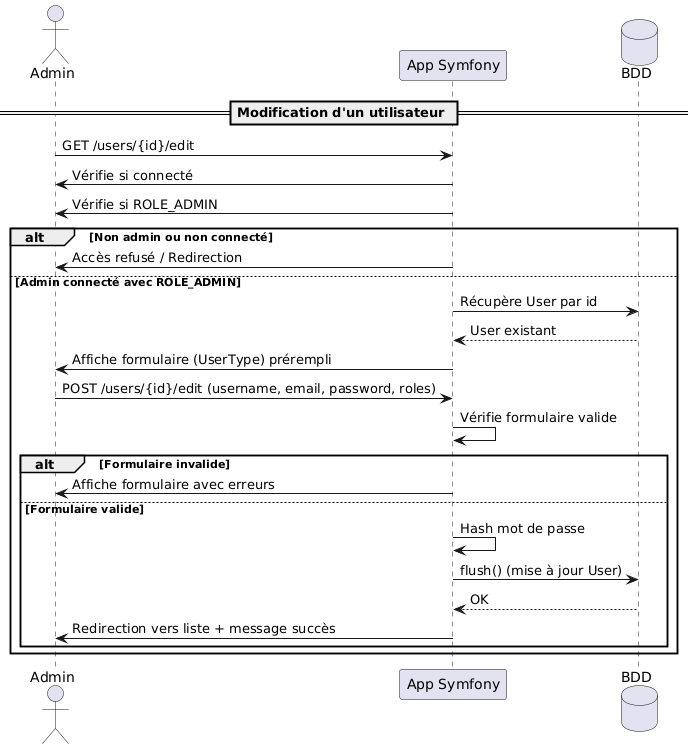

The diagram above was rendered by PlantUML. Its source (embedded in the PNG):
@startuml
actor Admin
participant "App Symfony" as App
database "BDD" as DB

== Modification d'un utilisateur ==
Admin -> App : GET /users/{id}/edit
App -> Admin : Vérifie si connecté
App -> Admin : Vérifie si ROLE_ADMIN
alt Non admin ou non connecté
    App -> Admin : Accès refusé / Redirection
else Admin connecté avec ROLE_ADMIN
    App -> DB : Récupère User par id
    DB --> App : User existant
    App -> Admin : Affiche formulaire (UserType) prérempli

    Admin -> App : POST /users/{id}/edit (username, email, password, roles)
    App -> App : Vérifie formulaire valide
    alt Formulaire invalide
        App -> Admin : Affiche formulaire avec erreurs
    else Formulaire valide
        App -> App : Hash mot de passe
        App -> DB : flush() (mise à jour User)
        DB --> App : OK
        App -> Admin : Redirection vers liste + message succès
    end
end
@enduml